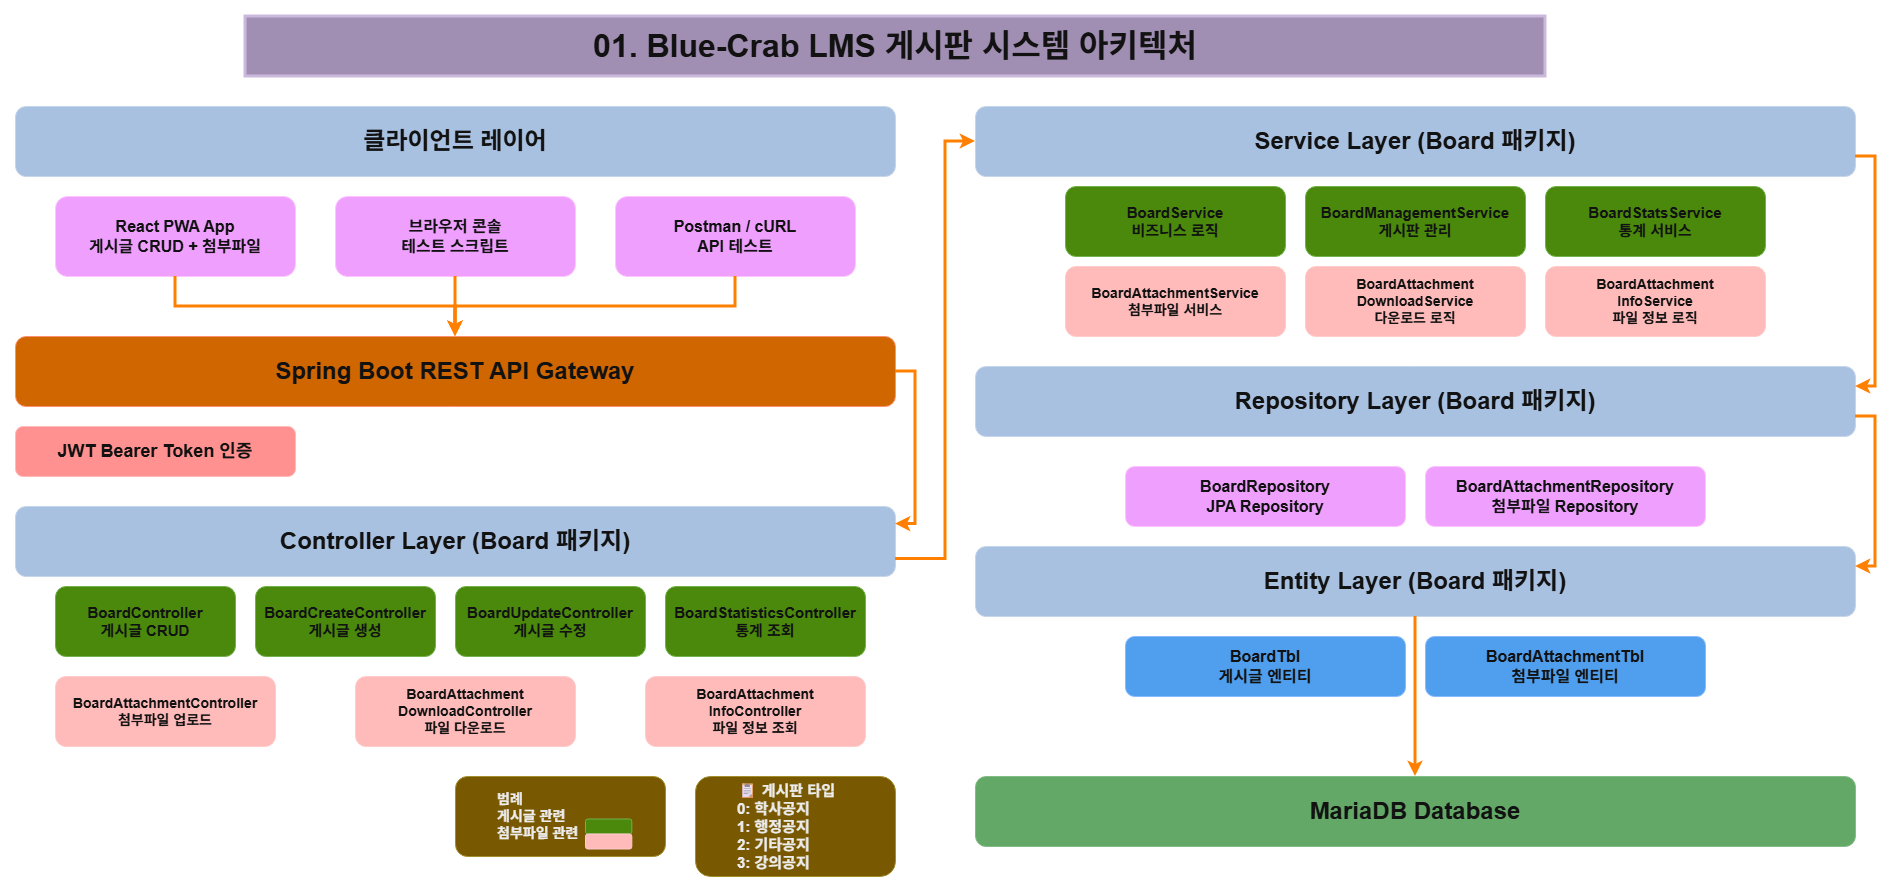

The diagram above was exported from draw.io. Its source (the exported page's mxGraphModel, read from the mxfile embedded in the PNG):
<mxGraphModel dx="2037" dy="1110" grid="1" gridSize="10" guides="1" tooltips="1" connect="1" arrows="1" fold="1" page="1" pageScale="1" pageWidth="1920" pageHeight="1080" background="light-dark(#FFFFFF,#FFFFFF)" math="0" shadow="0">
  <root>
    <mxCell id="0" />
    <mxCell id="1" parent="0" />
    <mxCell id="title" value="01. Blue-Crab LMS 게시판 시스템 아키텍처" style="text;html=1;strokeColor=#432D57;fillColor=#76608a;align=center;verticalAlign=middle;whiteSpace=wrap;rounded=0;fontSize=32;fontStyle=1;fontColor=#ffffff;strokeWidth=3;" parent="1" vertex="1">
      <mxGeometry x="260" y="20" width="1300" height="60" as="geometry" />
    </mxCell>
    <mxCell id="client-layer-box" value="클라이언트 레이어" style="rounded=1;whiteSpace=wrap;html=1;fillColor=#1e3a5f;strokeColor=#0d1f3a;fontSize=24;fontStyle=1;fontColor=#ffffff;" parent="1" vertex="1">
      <mxGeometry x="30" y="110" width="880" height="70" as="geometry" />
    </mxCell>
    <mxCell id="react-app" value="React PWA App&#10;게시글 CRUD + 첨부파일" style="rounded=1;whiteSpace=wrap;html=1;fillColor=#7b1fa2;strokeColor=#4a0072;fontSize=16;fontColor=#ffffff;fontStyle=1;" parent="1" vertex="1">
      <mxGeometry x="70" y="200" width="240" height="80" as="geometry" />
    </mxCell>
    <mxCell id="test-console" value="브라우저 콘솔&#10;테스트 스크립트" style="rounded=1;whiteSpace=wrap;html=1;fillColor=#7b1fa2;strokeColor=#4a0072;fontSize=16;fontColor=#ffffff;fontStyle=1;" parent="1" vertex="1">
      <mxGeometry x="350" y="200" width="240" height="80" as="geometry" />
    </mxCell>
    <mxCell id="postman" value="Postman / cURL&#10;API 테스트" style="rounded=1;whiteSpace=wrap;html=1;fillColor=#7b1fa2;strokeColor=#4a0072;fontSize=16;fontColor=#ffffff;fontStyle=1;" parent="1" vertex="1">
      <mxGeometry x="630" y="200" width="240" height="80" as="geometry" />
    </mxCell>
    <mxCell id="api-gateway" value="Spring Boot REST API Gateway" style="rounded=1;whiteSpace=wrap;html=1;fillColor=#f57c00;strokeColor=#bf360c;fontSize=24;fontStyle=1;fontColor=#ffffff;" parent="1" vertex="1">
      <mxGeometry x="30" y="340" width="880" height="70" as="geometry" />
    </mxCell>
    <mxCell id="jwt-auth" value="JWT Bearer Token 인증" style="rounded=1;whiteSpace=wrap;html=1;fillColor=#c62828;strokeColor=#8b0000;fontSize=18;fontStyle=1;fontColor=#ffffff;" parent="1" vertex="1">
      <mxGeometry x="30" y="430" width="280" height="50" as="geometry" />
    </mxCell>
    <mxCell id="controller-layer" value="Controller Layer (Board 패키지)" style="rounded=1;whiteSpace=wrap;html=1;fillColor=#1e3a5f;strokeColor=#0d1f3a;fontSize=24;fontStyle=1;fontColor=#ffffff;" parent="1" vertex="1">
      <mxGeometry x="30" y="510" width="880" height="70" as="geometry" />
    </mxCell>
    <mxCell id="board-controller" value="BoardController&#10;게시글 CRUD" style="rounded=1;whiteSpace=wrap;html=1;fillColor=#60a917;strokeColor=#2D7600;fontSize=15;fontColor=#ffffff;fontStyle=1;" parent="1" vertex="1">
      <mxGeometry x="70" y="590" width="180" height="70" as="geometry" />
    </mxCell>
    <mxCell id="board-create-controller" value="BoardCreateController&#10;게시글 생성" style="rounded=1;whiteSpace=wrap;html=1;fillColor=#60a917;strokeColor=#2D7600;fontSize=15;fontColor=#ffffff;fontStyle=1;" parent="1" vertex="1">
      <mxGeometry x="270" y="590" width="180" height="70" as="geometry" />
    </mxCell>
    <mxCell id="board-update-controller" value="BoardUpdateController&#10;게시글 수정" style="rounded=1;whiteSpace=wrap;html=1;fillColor=#60a917;strokeColor=#2D7600;fontSize=15;fontColor=#ffffff;fontStyle=1;" parent="1" vertex="1">
      <mxGeometry x="470" y="590" width="190" height="70" as="geometry" />
    </mxCell>
    <mxCell id="board-stats-controller" value="BoardStatisticsController&#10;통계 조회" style="rounded=1;whiteSpace=wrap;html=1;fillColor=#60a917;strokeColor=#2D7600;fontSize=15;fontColor=#ffffff;fontStyle=1;" parent="1" vertex="1">
      <mxGeometry x="680" y="590" width="200" height="70" as="geometry" />
    </mxCell>
    <mxCell id="attachment-controller" value="BoardAttachmentController&#10;첨부파일 업로드" style="rounded=1;whiteSpace=wrap;html=1;fillColor=#8b0000;strokeColor=#5d0000;fontSize=14;fontColor=#ffffff;fontStyle=1;" parent="1" vertex="1">
      <mxGeometry x="70" y="680" width="220" height="70" as="geometry" />
    </mxCell>
    <mxCell id="attachment-download-controller" value="BoardAttachment&#10;DownloadController&#10;파일 다운로드" style="rounded=1;whiteSpace=wrap;html=1;fillColor=#8b0000;strokeColor=#5d0000;fontSize=14;fontColor=#ffffff;fontStyle=1;" parent="1" vertex="1">
      <mxGeometry x="370" y="680" width="220" height="70" as="geometry" />
    </mxCell>
    <mxCell id="attachment-info-controller" value="BoardAttachment&#10;InfoController&#10;파일 정보 조회" style="rounded=1;whiteSpace=wrap;html=1;fillColor=#8b0000;strokeColor=#5d0000;fontSize=14;fontColor=#ffffff;fontStyle=1;" parent="1" vertex="1">
      <mxGeometry x="660" y="680" width="220" height="70" as="geometry" />
    </mxCell>
    <mxCell id="service-layer" value="Service Layer (Board 패키지)" style="rounded=1;whiteSpace=wrap;html=1;fillColor=#1e3a5f;strokeColor=#0d1f3a;fontSize=24;fontStyle=1;fontColor=#ffffff;" parent="1" vertex="1">
      <mxGeometry x="990" y="110" width="880" height="70" as="geometry" />
    </mxCell>
    <mxCell id="board-service" value="BoardService&#10;비즈니스 로직" style="rounded=1;whiteSpace=wrap;html=1;fillColor=#60a917;strokeColor=#2D7600;fontSize=15;fontColor=#ffffff;fontStyle=1;" parent="1" vertex="1">
      <mxGeometry x="1080" y="190" width="220" height="70" as="geometry" />
    </mxCell>
    <mxCell id="board-management-service" value="BoardManagementService&#10;게시판 관리" style="rounded=1;whiteSpace=wrap;html=1;fillColor=#60a917;strokeColor=#2D7600;fontSize=15;fontColor=#ffffff;fontStyle=1;" parent="1" vertex="1">
      <mxGeometry x="1320" y="190" width="220" height="70" as="geometry" />
    </mxCell>
    <mxCell id="board-stats-service" value="BoardStatsService&#10;통계 서비스" style="rounded=1;whiteSpace=wrap;html=1;fillColor=#60a917;strokeColor=#2D7600;fontSize=15;fontColor=#ffffff;fontStyle=1;" parent="1" vertex="1">
      <mxGeometry x="1560" y="190" width="220" height="70" as="geometry" />
    </mxCell>
    <mxCell id="attachment-service" value="BoardAttachmentService&#10;첨부파일 서비스" style="rounded=1;whiteSpace=wrap;html=1;fillColor=#8b0000;strokeColor=#5d0000;fontSize=14;fontColor=#ffffff;fontStyle=1;" parent="1" vertex="1">
      <mxGeometry x="1080" y="270" width="220" height="70" as="geometry" />
    </mxCell>
    <mxCell id="attachment-download-service" value="BoardAttachment&#10;DownloadService&#10;다운로드 로직" style="rounded=1;whiteSpace=wrap;html=1;fillColor=#8b0000;strokeColor=#5d0000;fontSize=14;fontColor=#ffffff;fontStyle=1;" parent="1" vertex="1">
      <mxGeometry x="1320" y="270" width="220" height="70" as="geometry" />
    </mxCell>
    <mxCell id="attachment-info-service" value="BoardAttachment&#10;InfoService&#10;파일 정보 로직" style="rounded=1;whiteSpace=wrap;html=1;fillColor=#8b0000;strokeColor=#5d0000;fontSize=14;fontColor=#ffffff;fontStyle=1;" parent="1" vertex="1">
      <mxGeometry x="1560" y="270" width="220" height="70" as="geometry" />
    </mxCell>
    <mxCell id="repository-layer" value="Repository Layer (Board 패키지)" style="rounded=1;whiteSpace=wrap;html=1;fillColor=#1e3a5f;strokeColor=#0d1f3a;fontSize=24;fontStyle=1;fontColor=#ffffff;" parent="1" vertex="1">
      <mxGeometry x="990" y="370" width="880" height="70" as="geometry" />
    </mxCell>
    <mxCell id="board-repository" value="BoardRepository&#10;JPA Repository" style="rounded=1;whiteSpace=wrap;html=1;fillColor=#7b1fa2;strokeColor=#4a0072;fontSize=16;fontColor=#ffffff;fontStyle=1;" parent="1" vertex="1">
      <mxGeometry x="1140" y="470" width="280" height="60" as="geometry" />
    </mxCell>
    <mxCell id="attachment-repository" value="BoardAttachmentRepository&#10;첨부파일 Repository" style="rounded=1;whiteSpace=wrap;html=1;fillColor=#7b1fa2;strokeColor=#4a0072;fontSize=16;fontColor=#ffffff;fontStyle=1;" parent="1" vertex="1">
      <mxGeometry x="1440" y="470" width="280" height="60" as="geometry" />
    </mxCell>
    <mxCell id="entity-layer" value="Entity Layer (Board 패키지)" style="rounded=1;whiteSpace=wrap;html=1;fillColor=#1e3a5f;strokeColor=#0d1f3a;fontSize=24;fontStyle=1;fontColor=#ffffff;" parent="1" vertex="1">
      <mxGeometry x="990" y="550" width="880" height="70" as="geometry" />
    </mxCell>
    <mxCell id="board-entity" value="BoardTbl&#10;게시글 엔티티" style="rounded=1;whiteSpace=wrap;html=1;fillColor=#1976d2;strokeColor=#0d47a1;fontSize=16;fontColor=#ffffff;fontStyle=1;" parent="1" vertex="1">
      <mxGeometry x="1140" y="640" width="280" height="60" as="geometry" />
    </mxCell>
    <mxCell id="attachment-entity" value="BoardAttachmentTbl&#10;첨부파일 엔티티" style="rounded=1;whiteSpace=wrap;html=1;fillColor=#1976d2;strokeColor=#0d47a1;fontSize=16;fontColor=#ffffff;fontStyle=1;" parent="1" vertex="1">
      <mxGeometry x="1440" y="640" width="280" height="60" as="geometry" />
    </mxCell>
    <mxCell id="database" value="MariaDB Database" style="rounded=1;whiteSpace=wrap;html=1;fillColor=#2e7d32;strokeColor=#1b5e20;fontSize=24;fontStyle=1;fontColor=#ffffff;" parent="1" vertex="1">
      <mxGeometry x="990" y="780" width="880" height="70" as="geometry" />
    </mxCell>
    <mxCell id="arrow1" style="edgeStyle=orthogonalEdgeStyle;rounded=0;orthogonalLoop=1;jettySize=auto;html=1;strokeColor=light-dark(#000000,#FF8000);strokeWidth=3;" parent="1" source="react-app" target="api-gateway" edge="1">
      <mxGeometry relative="1" as="geometry" />
    </mxCell>
    <mxCell id="arrow2" style="edgeStyle=orthogonalEdgeStyle;rounded=0;orthogonalLoop=1;jettySize=auto;html=1;strokeColor=light-dark(#000000,#FF8000);strokeWidth=3;" parent="1" source="test-console" target="api-gateway" edge="1">
      <mxGeometry relative="1" as="geometry" />
    </mxCell>
    <mxCell id="arrow3" style="edgeStyle=orthogonalEdgeStyle;rounded=0;orthogonalLoop=1;jettySize=auto;html=1;strokeColor=light-dark(#000000,#FF8000);strokeWidth=3;" parent="1" source="postman" target="api-gateway" edge="1">
      <mxGeometry relative="1" as="geometry" />
    </mxCell>
    <mxCell id="arrow4" style="edgeStyle=orthogonalEdgeStyle;rounded=0;orthogonalLoop=1;jettySize=auto;html=1;strokeColor=light-dark(#000000,#FF8000);strokeWidth=3;entryX=1;entryY=0.25;entryDx=0;entryDy=0;" parent="1" source="api-gateway" target="controller-layer" edge="1">
      <mxGeometry relative="1" as="geometry">
        <mxPoint x="940" y="520" as="targetPoint" />
        <Array as="points">
          <mxPoint x="930" y="375" />
          <mxPoint x="930" y="527" />
        </Array>
      </mxGeometry>
    </mxCell>
    <mxCell id="arrow5" style="edgeStyle=orthogonalEdgeStyle;rounded=0;orthogonalLoop=1;jettySize=auto;html=1;strokeColor=light-dark(#000000,#FF8000);strokeWidth=3;exitX=1;exitY=0.75;exitDx=0;exitDy=0;" parent="1" source="controller-layer" target="service-layer" edge="1">
      <mxGeometry relative="1" as="geometry">
        <mxPoint x="980" y="550" as="sourcePoint" />
        <Array as="points">
          <mxPoint x="960" y="563" />
          <mxPoint x="960" y="145" />
        </Array>
      </mxGeometry>
    </mxCell>
    <mxCell id="arrow6" style="edgeStyle=orthogonalEdgeStyle;rounded=0;orthogonalLoop=1;jettySize=auto;html=1;strokeColor=light-dark(#000000,#FF8000);strokeWidth=3;" parent="1" source="service-layer" target="repository-layer" edge="1">
      <mxGeometry relative="1" as="geometry">
        <Array as="points">
          <mxPoint x="1890" y="160" />
          <mxPoint x="1890" y="390" />
        </Array>
      </mxGeometry>
    </mxCell>
    <mxCell id="arrow7" style="edgeStyle=orthogonalEdgeStyle;rounded=0;orthogonalLoop=1;jettySize=auto;html=1;strokeColor=light-dark(#000000,#FF8000);strokeWidth=3;" parent="1" source="repository-layer" target="entity-layer" edge="1">
      <mxGeometry relative="1" as="geometry">
        <Array as="points">
          <mxPoint x="1890" y="420" />
          <mxPoint x="1890" y="570" />
        </Array>
      </mxGeometry>
    </mxCell>
    <mxCell id="arrow8" style="edgeStyle=orthogonalEdgeStyle;rounded=0;orthogonalLoop=1;jettySize=auto;html=1;strokeColor=light-dark(#000000,#FF8000);strokeWidth=3;entryX=0.5;entryY=0;entryDx=0;entryDy=0;" parent="1" source="entity-layer" target="database" edge="1">
      <mxGeometry relative="1" as="geometry">
        <mxPoint x="1430" y="1050" as="targetPoint" />
        <Array as="points">
          <mxPoint x="1430" y="760" />
          <mxPoint x="1430" y="760" />
        </Array>
      </mxGeometry>
    </mxCell>
    <mxCell id="board-types" value="&lt;blockquote style=&quot;margin: 0 0 0 40px; border: none; padding: 0px;&quot;&gt;📋 게시판 타입&lt;br&gt;0: 학사공지&lt;br&gt;1: 행정공지&lt;br&gt;2: 기타공지&lt;br&gt;3: 강의공지&lt;/blockquote&gt;" style="rounded=1;whiteSpace=wrap;html=1;fillColor=#d4af37;strokeColor=#8b7500;fontSize=15;align=left;fontColor=#000000;fontStyle=1;" parent="1" vertex="1">
      <mxGeometry x="710" y="780" width="200" height="100" as="geometry" />
    </mxCell>
    <mxCell id="legend-box" value="&lt;blockquote style=&quot;margin: 0 0 0 40px; border: none; padding: 0px;&quot;&gt;범례&lt;br&gt;게시글 관련&lt;br&gt;첨부파일 관련&lt;/blockquote&gt;" style="rounded=1;whiteSpace=wrap;html=1;fillColor=#d4af37;strokeColor=#8b7500;fontSize=14;align=left;fontColor=#000000;fontStyle=1;" parent="1" vertex="1">
      <mxGeometry x="470" y="780" width="210" height="80" as="geometry" />
    </mxCell>
    <mxCell id="legend-board" value="" style="rounded=1;whiteSpace=wrap;html=1;fillColor=#60a917;strokeColor=#2D7600;" parent="1" vertex="1">
      <mxGeometry x="599.9963157894738" y="822.5" width="46.31578947368421" height="15" as="geometry" />
    </mxCell>
    <mxCell id="legend-attachment" value="" style="rounded=1;whiteSpace=wrap;html=1;fillColor=#8b0000;strokeColor=#5d0000;" parent="1" vertex="1">
      <mxGeometry x="599.9963157894738" y="837.5" width="46.31578947368421" height="15" as="geometry" />
    </mxCell>
  </root>
</mxGraphModel>